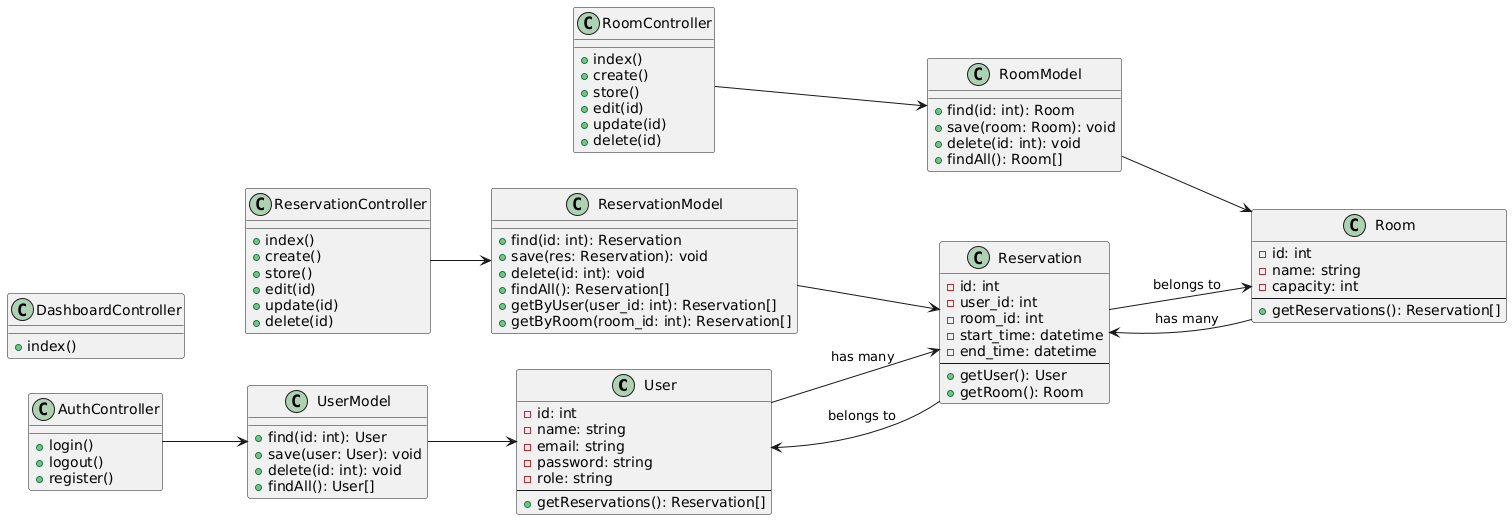

The diagram above was rendered by PlantUML. Its source (embedded in the PNG):
@startuml
left to right direction

'==================== CLASSES ====================
class User {
  - id: int
  - name: string
  - email: string
  - password: string
  - role: string
  --
  + getReservations(): Reservation[]
}

class Room {
  - id: int
  - name: string
  - capacity: int
  --
  + getReservations(): Reservation[]
}

class Reservation {
  - id: int
  - user_id: int
  - room_id: int
  - start_time: datetime
  - end_time: datetime
  --
  + getUser(): User
  + getRoom(): Room
}

class UserModel {
  + find(id: int): User
  + save(user: User): void
  + delete(id: int): void
  + findAll(): User[]
}

class RoomModel {
  + find(id: int): Room
  + save(room: Room): void
  + delete(id: int): void
  + findAll(): Room[]
}

class ReservationModel {
  + find(id: int): Reservation
  + save(res: Reservation): void
  + delete(id: int): void
  + findAll(): Reservation[]
  + getByUser(user_id: int): Reservation[]
  + getByRoom(room_id: int): Reservation[]
}

class AuthController {
  + login()
  + logout()
  + register()
}

class RoomController {
  + index()
  + create()
  + store()
  + edit(id)
  + update(id)
  + delete(id)
}

class ReservationController {
  + index()
  + create()
  + store()
  + edit(id)
  + update(id)
  + delete(id)
}

class DashboardController {
  + index()
}

'==================== RELACIONAMENTOS ====================
UserModel --> User
RoomModel --> Room
ReservationModel --> Reservation
Reservation --> User : belongs to
Reservation --> Room : belongs to
User --> Reservation : has many
Room --> Reservation : has many

AuthController --> UserModel
RoomController --> RoomModel
ReservationController --> ReservationModel
@enduml